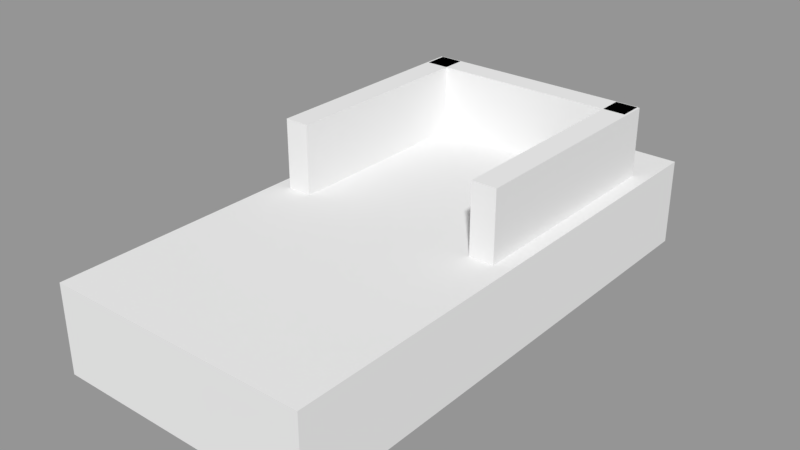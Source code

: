 # Source: Trip_Switch.blend  (saved by Blender 2.79.0; exported with 4.5.12 LTS)
import bpy
from mathutils import Matrix  # noqa: F401  (used for matrix-valued properties, if any)

bpy.ops.wm.read_factory_settings(use_empty=True)
scene = bpy.context.scene
scene.name = 'Scene'

# ---- collections
col_collection_1 = bpy.data.collections.new('Collection 1'); scene.collection.children.link(col_collection_1)

# ---- materials (node trees are filled in below, after node groups)
mat_material = bpy.data.materials.new('Material')
mat_material.alpha_threshold = 0.0
mat_material.use_transparent_shadow = False
mat_material.roughness = 0.5
mat_material.line_color = (0.0, 0.0, 0.0, 1.0)

# ---- material node trees

# ---- meshes
me_cube_001 = bpy.data.meshes.new('Cube.001')
me_cube_001.from_pydata([(-0.04073, -0.007381, -0.01217), (-0.04073, -0.007381, 0.01302), (-0.04073, 0.07283, -0.01217), (-0.04073, 0.07283, 0.01302), (-0.03207, -0.007381, -0.01217), (-0.03207, -0.007381, 0.01302), (-0.03207, 0.07283, -0.01217), (-0.03207, 0.07283, 0.01302), (0.03222, -0.007381, -0.01217), (0.03222, -0.007381, 0.01302), (0.03222, 0.07283, -0.01217), (0.03222, 0.07283, 0.01302), (0.04088, -0.007381, -0.01217), (0.04088, -0.007381, 0.01302), (0.04088, 0.07283, -0.01217), (0.04088, 0.07283, 0.01302), (0.04007, 0.06443, -0.01217), (0.04007, 0.06443, 0.01302), (-0.04013, 0.06443, -0.01217), (-0.04013, 0.06443, 0.01302), (0.04007, 0.07309, -0.01217), (0.04007, 0.07309, 0.01302), (-0.04013, 0.07309, -0.01217), (-0.04013, 0.07309, 0.01302)], [], [(0, 1, 3, 2), (2, 3, 7, 6), (6, 7, 5, 4), (4, 5, 1, 0), (2, 6, 4, 0), (7, 3, 1, 5), (8, 9, 11, 10), (10, 11, 15, 14), (14, 15, 13, 12), (12, 13, 9, 8), (10, 14, 12, 8), (15, 11, 9, 13), (16, 17, 19, 18), (18, 19, 23, 22), (22, 23, 21, 20), (20, 21, 17, 16), (18, 22, 20, 16), (23, 19, 17, 21)])
me_cube_001.use_remesh_preserve_volume = False
me_cube_001.use_remesh_preserve_attributes = False
me_cube_001.use_mirror_vertex_groups = False
me_cube_001.update()
me_cube = bpy.data.meshes.new('Cube')
me_cube.from_pydata([(0.04627, 0.09255, 2.188e-07), (0.04627, -0.09255, 2.188e-07), (-0.04627, -0.09255, 2.188e-07), (-0.04627, 0.09255, 2.188e-07), (0.04627, 0.09255, 0.03085), (0.04627, -0.09255, 0.03085), (-0.04627, -0.09255, 0.03085), (-0.04627, 0.09255, 0.03085)], [], [(0, 1, 2, 3), (4, 7, 6, 5), (0, 4, 5, 1), (1, 5, 6, 2), (2, 6, 7, 3), (4, 0, 3, 7)])
me_cube.materials.append(mat_material)
me_cube.use_remesh_preserve_volume = False
me_cube.use_remesh_preserve_attributes = False
me_cube.use_mirror_vertex_groups = False
me_cube.update()

# ---- objects
ob_switch = bpy.data.objects.new('Switch', me_cube_001)
ob_box = bpy.data.objects.new('Box', me_cube)

# ---- transforms, parenting, visibility, modifiers, constraints
ob_switch.location = (0.0, 0.0, 0.05366)
ob_switch.lineart.crease_threshold = 0.0
ob_box.location = (0.0, 0.0, 0.01149)
ob_box.lock_rotations_4d = False
ob_box.empty_display_type = 'ARROWS'
ob_box.lineart.crease_threshold = 0.0

# ---- collection membership
col_collection_1.objects.link(ob_switch)
col_collection_1.objects.link(ob_box)

# ---- scene / render settings (as saved in the file)
scene.frame_start = 1; scene.frame_end = 250; scene.frame_set(1)
scene.render.engine = 'BLENDER_EEVEE_NEXT'
scene.render.resolution_percentage = 50
scene.render.dither_intensity = 0.0
scene.cycles.use_denoising = False
scene.cycles.samples = 128
scene.cycles.sampling_pattern = 'TABULATED_SOBOL'
scene.cycles.use_adaptive_sampling = False
scene.cycles.use_light_tree = False
scene.cycles.blur_glossy = 0.0
scene.cycles.sample_clamp_indirect = 0.0
scene.view_settings.view_transform = 'Standard'
bpy.context.view_layer.update()

# ---- added for rendering (the .blend has no active camera and no usable light): camera, sun + grey world if the file has none
cam_auto = bpy.data.cameras.new('AutoCamera')
cam_auto.lens = 50.0
cam_auto.sensor_width = 36.0
cam_auto.clip_end = 1000.0
ob_auto_camera = bpy.data.objects.new('AutoCamera', cam_auto)
scene.collection.objects.link(ob_auto_camera)
ob_auto_camera.location = (0.198162, -0.237794, 0.197618)
ob_auto_camera.rotation_euler = (1.09748, -7.21219e-08, 0.694738)
scene.camera = ob_auto_camera
light_auto_sun = bpy.data.lights.new('AutoSun', 'SUN')
light_auto_sun.energy = 3.0
light_auto_sun.angle = 0.0523599
ob_auto_sun = bpy.data.objects.new('AutoSun', light_auto_sun)
scene.collection.objects.link(ob_auto_sun)
ob_auto_sun.rotation_euler = (0.872665, 0.174533, 0.523599)
if scene.world is None:
    world_auto = bpy.data.worlds.new('AutoWorld')
    world_auto.color = (0.3, 0.3, 0.3)
    scene.world = world_auto
bpy.context.view_layer.update()
